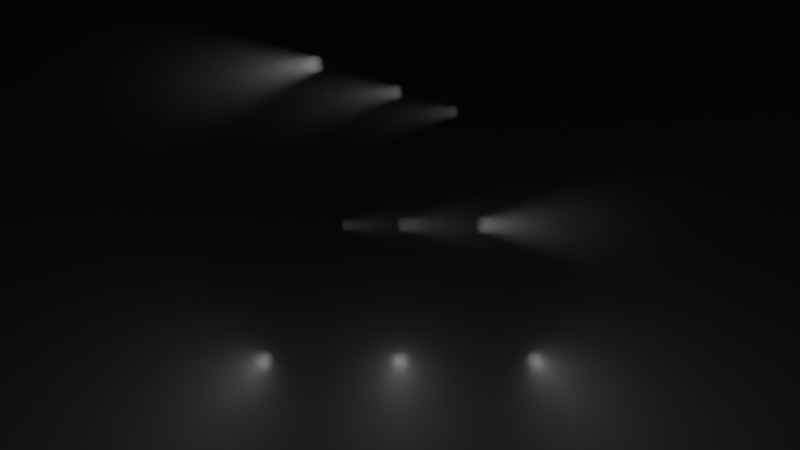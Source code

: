 # Source: 10.blend  (saved by Blender 4.3.34; exported with 4.5.12 LTS)
import bpy
from mathutils import Matrix  # noqa: F401  (used for matrix-valued properties, if any)

bpy.ops.wm.read_factory_settings(use_empty=True)
scene = bpy.context.scene
scene.name = 'Scene'

# ---- collections
col_collection = bpy.data.collections.new('Collection'); scene.collection.children.link(col_collection)

# ---- materials (node trees are filled in below, after node groups)
mat_material_001 = bpy.data.materials.new('Material.001')
mat_material_002 = bpy.data.materials.new('Material.002')
mat_material_003 = bpy.data.materials.new('Material.003')

# ---- material node trees
mat_material_001.use_nodes = True; mat_material_001.node_tree.nodes.clear()
_N = mat_material_001.node_tree.nodes; _L = mat_material_001.node_tree.links
n0 = _N.new('ShaderNodeBsdfPrincipled'); n0.name = 'Principled BSDF'; n0.location = (10, 300)
n0.inputs[4].default_value = 0.0
n1 = _N.new('ShaderNodeOutputMaterial'); n1.name = 'Material Output'; n1.location = (300, 300)
_L.new(n0.outputs[0], n1.inputs[0])
n1.is_active_output = True
mat_material_002.use_nodes = True; mat_material_002.node_tree.nodes.clear()
_N = mat_material_002.node_tree.nodes; _L = mat_material_002.node_tree.links
n0 = _N.new('ShaderNodeOutputMaterial'); n0.name = 'Material Output'; n0.location = (300, 300)
n1 = _N.new('ShaderNodeVolumePrincipled'); n1.name = 'Principled Volume'; n1.location = (-142, 334)
n1.inputs[0].default_value = (1.0, 1.0, 1.0, 1.0)
_L.new(n1.outputs[0], n0.inputs[1])
n0.is_active_output = True
mat_material_003.use_nodes = True; mat_material_003.node_tree.nodes.clear()
_N = mat_material_003.node_tree.nodes; _L = mat_material_003.node_tree.links
n0 = _N.new('ShaderNodeBsdfPrincipled'); n0.name = 'Principled BSDF'; n0.location = (10, 300)
n0.inputs[4].default_value = 0.0
n1 = _N.new('ShaderNodeOutputMaterial'); n1.name = 'Material Output'; n1.location = (300, 300)
_L.new(n0.outputs[0], n1.inputs[0])
n1.is_active_output = True

# ---- world
world_world = bpy.data.worlds.new('World'); scene.world = world_world
world_world.use_nodes = True; world_world.node_tree.nodes.clear()
_N = world_world.node_tree.nodes; _L = world_world.node_tree.links
n0 = _N.new('ShaderNodeOutputWorld'); n0.name = 'World Output'; n0.location = (300, 300)
n1 = _N.new('ShaderNodeBackground'); n1.name = 'Background'; n1.location = (10, 300)
n1.inputs[0].default_value = (0.05088, 0.05088, 0.05088, 1.0)
_L.new(n1.outputs[0], n0.inputs[0])
n0.is_active_output = True
world_world.color = (0.05088, 0.05088, 0.05088)
world_world.sun_shadow_jitter_overblur = 0.0

# ---- cameras
cam_camera_001 = bpy.data.cameras.new('Camera.001')
cam_camera_001.lens = 30.0

# ---- lights
light_area = bpy.data.lights.new('Area', 'AREA')
light_area.energy = 5.0
light_area.shape = 'DISK'
light_area.size = 0.1
light_area.size_y = 1.0
light_area.spread = 0.7854
light_area_001 = bpy.data.lights.new('Area.001', 'AREA')
light_area_001.shape = 'DISK'
light_area_001.size = 0.1
light_area_001.size_y = 1.0
light_area_001.spread = 0.7854
light_area_002 = bpy.data.lights.new('Area.002', 'AREA')
light_area_002.shape = 'DISK'
light_area_002.size = 0.1
light_area_002.size_y = 1.0
light_area_002.spread = 0.7854

# ---- meshes
me_plane = bpy.data.meshes.new('Plane')
me_plane.from_pydata([(0.0, -1.0, 0.0), (0.0, 1.0, 0.0), (0.0, 0.0, 0.0)], [(2, 1), (0, 2)], [])
_uv = me_plane.uv_layers.new(name='UVMap')
_uv.uv.foreach_set('vector', [])
me_plane.materials.append(mat_material_001)
me_plane.update()
me_cube_002 = bpy.data.meshes.new('Cube.002')
me_cube_002.from_pydata([(-3.0, -3.0, -3.0), (-3.0, -3.0, 3.0), (-3.0, 3.0, -3.0), (-3.0, 3.0, 3.0), (3.0, -3.0, -3.0), (3.0, -3.0, 3.0), (3.0, 3.0, -3.0), (3.0, 3.0, 3.0)], [], [(0, 1, 3, 2), (2, 3, 7, 6), (6, 7, 5, 4), (4, 5, 1, 0), (2, 6, 4, 0), (7, 3, 1, 5)])
_uv = me_cube_002.uv_layers.new(name='UVMap')
_uv.uv.foreach_set('vector', [0.375, 0.0, 0.625, 0.0, 0.625, 0.25, 0.375, 0.25, 0.375, 0.25, 0.625, 0.25, 0.625, 0.5, 0.375, 0.5, 0.375, 0.5, 0.625, 0.5, 0.625, 0.75, 0.375, 0.75, 0.375, 0.75, 0.625, 0.75, 0.625, 1.0, 0.375, 1.0, 0.125, 0.5, 0.375, 0.5, 0.375, 0.75, 0.125, 0.75, 0.625, 0.5, 0.875, 0.5, 0.875, 0.75, 0.625, 0.75])
me_cube_002.materials.append(mat_material_002)
me_cube_002.update()
me_plane_001 = bpy.data.meshes.new('Plane.001')
me_plane_001.from_pydata([(0.0, -1.0, 0.0), (0.0, 1.0, 0.0), (0.0, 0.0, 0.0)], [(2, 1), (0, 2)], [])
_uv = me_plane_001.uv_layers.new(name='UVMap')
_uv.uv.foreach_set('vector', [])
me_plane_001.materials.append(mat_material_003)
me_plane_001.update()
me_plane_002 = bpy.data.meshes.new('Plane.002')
me_plane_002.from_pydata([(0.0, -1.0, 0.0), (0.0, 1.0, 0.0), (0.0, 0.0, 0.0)], [(2, 1), (0, 2)], [])
_uv = me_plane_002.uv_layers.new(name='UVMap')
_uv.uv.foreach_set('vector', [])
me_plane_002.materials.append(mat_material_003)
me_plane_002.update()

# ---- objects
ob_plane = bpy.data.objects.new('Plane', me_plane)
ob_area = bpy.data.objects.new('Area', light_area)
ob_cube = bpy.data.objects.new('Cube', me_cube_002)
ob_camera = bpy.data.objects.new('Camera', cam_camera_001)
ob_plane_001 = bpy.data.objects.new('Plane.001', me_plane_001)
ob_area_001 = bpy.data.objects.new('Area.001', light_area_001)
ob_plane_002 = bpy.data.objects.new('Plane.002', me_plane_002)
ob_area_002 = bpy.data.objects.new('Area.002', light_area_002)
ob_empty = bpy.data.objects.new('Empty', None)

# ---- transforms, parenting, visibility, modifiers, constraints
ob_plane.parent = ob_empty
ob_plane.matrix_parent_inverse = Matrix(((1.0, -0.0, 0.0, -1.0), (-0.0, 1.0, -0.0, 0.0), (0.0, -0.0, 1.0, -0.0), (-0.0, 0.0, -0.0, 1.0)))
ob_plane.location = (1.0, 0.0, 0.0)
ob_plane.rotation_euler = (-0.0, 1.571, 2.094)
ob_plane.instance_type = 'VERTS'
ob_area.parent = ob_plane
ob_area.matrix_parent_inverse = Matrix(((1.0, -0.0, 0.0, -1.0), (-0.0, 1.0, -0.0, 0.0), (0.0, -0.0, 1.0, -0.0), (-0.0, 0.0, -0.0, 1.0)))
ob_area.location = (1.0, 0.0, 0.0)
ob_area.rotation_euler = (-0.0, 1.571, 0.0)
ob_area.scale = (1.0, 1.25, 1.0)
_c = ob_area.constraints.new('COPY_TRANSFORMS'); _c.name = 'Copy Transforms'
_c.target = ob_plane
ob_cube.location = (0.0, 0.0, 0.0)
ob_cube.scale = (4.0, 4.0, 4.0)
ob_camera.location = (-4.0, 0.0, 0.0)
ob_camera.rotation_euler = (1.571, 0.0, -1.571)
ob_plane_001.parent = ob_empty
ob_plane_001.matrix_parent_inverse = Matrix(((1.0, -0.0, 0.0, -1.0), (-0.0, 1.0, -0.0, 0.0), (0.0, -0.0, 1.0, -0.0), (-0.0, 0.0, -0.0, 1.0)))
ob_plane_001.location = (1.0, 0.0, 1.0)
ob_plane_001.rotation_euler = (-0.0, 1.571, 4.189)
ob_plane_001.instance_type = 'VERTS'
ob_area_001.parent = ob_plane_001
ob_area_001.matrix_parent_inverse = Matrix(((1.0, -0.0, 0.0, -1.0), (-0.0, 1.0, -0.0, 0.0), (0.0, -0.0, 1.0, -1.0), (-0.0, 0.0, -0.0, 1.0)))
ob_area_001.location = (1.0, 0.0, 1.0)
ob_area_001.rotation_euler = (-0.0, 1.571, 0.0)
ob_area_001.scale = (1.0, 1.25, 1.0)
_c = ob_area_001.constraints.new('COPY_TRANSFORMS'); _c.name = 'Copy Transforms'
_c.target = ob_plane_001
ob_plane_002.parent = ob_empty
ob_plane_002.matrix_parent_inverse = Matrix(((1.0, -0.0, 0.0, -1.0), (-0.0, 1.0, -0.0, 0.0), (0.0, -0.0, 1.0, -0.0), (-0.0, 0.0, -0.0, 1.0)))
ob_plane_002.location = (1.0, 0.0, -1.0)
ob_plane_002.rotation_euler = (-0.0, 1.571, 0.0)
ob_plane_002.instance_type = 'VERTS'
ob_area_002.parent = ob_plane_002
ob_area_002.matrix_parent_inverse = Matrix(((1.0, -0.0, 0.0, -1.0), (-0.0, 1.0, -0.0, 0.0), (0.0, -0.0, 1.0, 1.0), (-0.0, 0.0, -0.0, 1.0)))
ob_area_002.location = (1.0, 0.0, -1.0)
ob_area_002.rotation_euler = (-0.0, 1.571, 0.0)
ob_area_002.scale = (1.0, 1.25, 1.0)
_c = ob_area_002.constraints.new('COPY_TRANSFORMS'); _c.name = 'Copy Transforms'
_c.target = ob_plane_002
ob_empty.location = (1.0, 0.0, 0.0)

# ---- collection membership
col_collection.objects.link(ob_plane)
col_collection.objects.link(ob_area)
col_collection.objects.link(ob_cube)
col_collection.objects.link(ob_camera)
col_collection.objects.link(ob_plane_001)
col_collection.objects.link(ob_area_001)
col_collection.objects.link(ob_plane_002)
col_collection.objects.link(ob_area_002)
col_collection.objects.link(ob_empty)

# ---- scene / render settings (as saved in the file)
scene.camera = ob_camera
scene.frame_start = 1; scene.frame_end = 480; scene.frame_set(1)
scene.render.engine = 'CYCLES'
scene.render.image_settings.file_format = 'FFMPEG'
scene.render.image_settings.color_mode = 'RGB'
scene.render.fps = 60
scene.cycles.samples = 128
scene.view_settings.view_transform = 'Standard'
bpy.context.view_layer.update()

